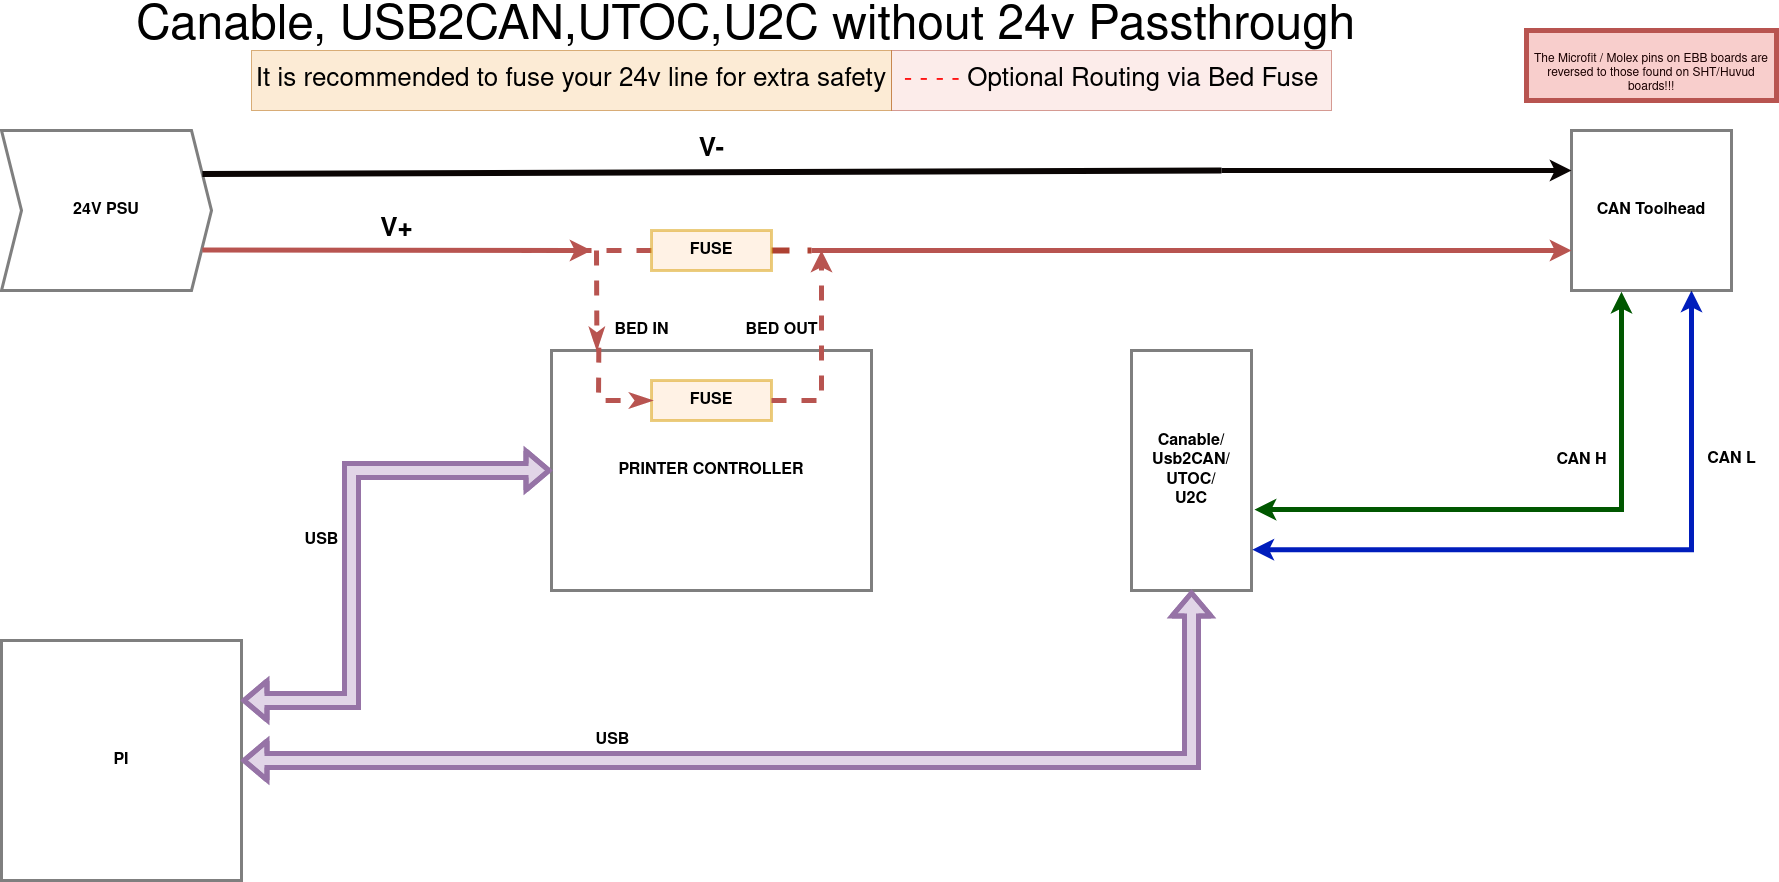

The diagram above was exported from draw.io. Its source (the exported page's mxGraphModel, read from the mxfile embedded in the PNG):
<mxGraphModel dx="2942" dy="186" grid="1" gridSize="10" guides="1" tooltips="1" connect="1" arrows="1" fold="1" page="1" pageScale="1" pageWidth="1600" pageHeight="900" background="none" math="0" shadow="0">
  <root>
    <mxCell id="0" />
    <mxCell id="1" parent="0" />
    <mxCell id="tk3jWDGdzixleCatkMts-180" style="edgeStyle=elbowEdgeStyle;rounded=0;orthogonalLoop=1;jettySize=auto;html=1;labelBackgroundColor=default;fontSize=16;fontColor=none;startArrow=none;startFill=0;endArrow=none;endFill=0;strokeColor=#b85450;strokeWidth=5;dashed=1;fillColor=#f8cecc;" parent="1" source="tk3jWDGdzixleCatkMts-201" edge="1">
      <mxGeometry relative="1" as="geometry">
        <mxPoint x="630" y="1160" as="targetPoint" />
      </mxGeometry>
    </mxCell>
    <mxCell id="tk3jWDGdzixleCatkMts-181" value="CAN L" style="edgeStyle=elbowEdgeStyle;rounded=0;orthogonalLoop=1;jettySize=auto;html=1;labelBackgroundColor=default;fontSize=16;fontColor=none;startArrow=classic;startFill=1;endArrow=classic;endFill=1;strokeColor=#001DBC;strokeWidth=5;fillColor=#0050ef;fontStyle=1;entryX=1.007;entryY=0.83;entryDx=0;entryDy=0;entryPerimeter=0;" parent="1" source="tk3jWDGdzixleCatkMts-182" target="tk3jWDGdzixleCatkMts-192" edge="1">
      <mxGeometry x="-0.5131" y="40" relative="1" as="geometry">
        <mxPoint x="1800.000000000001" y="1450" as="targetPoint" />
        <Array as="points">
          <mxPoint x="1800" y="1330" />
        </Array>
        <mxPoint y="-1" as="offset" />
      </mxGeometry>
    </mxCell>
    <mxCell id="tk3jWDGdzixleCatkMts-182" value="CAN Toolhead" style="whiteSpace=wrap;html=1;aspect=fixed;rounded=0;glass=0;labelBorderColor=none;sketch=0;fontSize=16;fontColor=none;strokeColor=default;strokeWidth=3;fillColor=none;opacity=50;fontStyle=1" parent="1" vertex="1">
      <mxGeometry x="1680" y="1040" width="160" height="160" as="geometry" />
    </mxCell>
    <mxCell id="tk3jWDGdzixleCatkMts-183" value="24V PSU" style="shape=step;perimeter=stepPerimeter;whiteSpace=wrap;html=1;fixedSize=1;rounded=0;glass=0;labelBorderColor=none;sketch=0;fontSize=16;fontColor=none;strokeColor=default;strokeWidth=3;fillColor=none;opacity=50;fontStyle=1" parent="1" vertex="1">
      <mxGeometry x="110" y="1040" width="210" height="160" as="geometry" />
    </mxCell>
    <mxCell id="tk3jWDGdzixleCatkMts-184" value="PRINTER CONTROLLER" style="rounded=0;whiteSpace=wrap;html=1;glass=0;labelBorderColor=none;sketch=0;fontSize=16;fontColor=none;strokeColor=default;strokeWidth=3;fillColor=none;opacity=50;fontStyle=1" parent="1" vertex="1">
      <mxGeometry x="660" y="1260" width="320" height="240" as="geometry" />
    </mxCell>
    <mxCell id="tk3jWDGdzixleCatkMts-185" style="edgeStyle=elbowEdgeStyle;rounded=0;orthogonalLoop=1;jettySize=auto;html=1;entryX=0.75;entryY=0;entryDx=0;entryDy=0;dashed=1;labelBackgroundColor=none;fontSize=16;fontColor=none;startArrow=none;startFill=0;endArrow=none;endFill=0;strokeColor=#b85450;strokeWidth=5;fillColor=#f8cecc;" parent="1" source="tk3jWDGdzixleCatkMts-184" target="tk3jWDGdzixleCatkMts-184" edge="1">
      <mxGeometry relative="1" as="geometry">
        <mxPoint x="770" y="1580" as="sourcePoint" />
        <Array as="points">
          <mxPoint x="780" y="1310" />
        </Array>
      </mxGeometry>
    </mxCell>
    <mxCell id="tk3jWDGdzixleCatkMts-186" value="FUSE" style="rounded=0;whiteSpace=wrap;html=1;glass=0;labelBorderColor=none;sketch=0;fontSize=16;strokeColor=#d79b00;strokeWidth=3;fillColor=#ffe6cc;opacity=50;fontStyle=1" parent="1" vertex="1">
      <mxGeometry x="760" y="1290" width="120" height="40" as="geometry" />
    </mxCell>
    <mxCell id="tk3jWDGdzixleCatkMts-187" value="BED IN" style="endArrow=classicThin;dashed=1;html=1;rounded=0;labelBackgroundColor=none;fontSize=16;fontColor=none;strokeColor=#b85450;strokeWidth=5;fillColor=#f8cecc;endFill=1;fontStyle=1;entryX=0.22;entryY=-0.005;entryDx=0;entryDy=0;entryPerimeter=0;" parent="1" edge="1">
      <mxGeometry x="0.6231" y="45" width="50" height="50" relative="1" as="geometry">
        <mxPoint x="705" y="1160" as="sourcePoint" />
        <mxPoint x="705.3999999999996" y="1258.7999999999997" as="targetPoint" />
        <mxPoint as="offset" />
      </mxGeometry>
    </mxCell>
    <mxCell id="tk3jWDGdzixleCatkMts-188" value="BED OUT" style="endArrow=classic;dashed=1;html=1;rounded=0;labelBackgroundColor=none;fontSize=16;fontColor=none;strokeColor=#b85450;strokeWidth=5;exitX=1;exitY=0.5;exitDx=0;exitDy=0;fillColor=#f8cecc;endFill=1;fontStyle=1" parent="1" edge="1">
      <mxGeometry x="0.2" y="40" width="50" height="50" relative="1" as="geometry">
        <mxPoint x="880" y="1310" as="sourcePoint" />
        <mxPoint x="930" y="1160" as="targetPoint" />
        <mxPoint as="offset" />
        <Array as="points">
          <mxPoint x="930" y="1310" />
        </Array>
      </mxGeometry>
    </mxCell>
    <mxCell id="tk3jWDGdzixleCatkMts-189" style="edgeStyle=elbowEdgeStyle;rounded=0;orthogonalLoop=1;jettySize=auto;html=1;labelBackgroundColor=none;fontSize=16;fontColor=none;startArrow=none;startFill=1;endArrow=none;endFill=0;strokeColor=#b85450;strokeWidth=5;fillColor=#f8cecc;" parent="1" edge="1">
      <mxGeometry relative="1" as="geometry">
        <mxPoint x="930" y="1160" as="targetPoint" />
        <Array as="points">
          <mxPoint x="1270" y="1360" />
          <mxPoint x="1290" y="1270" />
          <mxPoint x="1280" y="1260" />
        </Array>
        <mxPoint x="930" y="1160" as="sourcePoint" />
      </mxGeometry>
    </mxCell>
    <mxCell id="tk3jWDGdzixleCatkMts-191" value="CAN H" style="edgeStyle=elbowEdgeStyle;rounded=0;orthogonalLoop=1;jettySize=auto;html=1;labelBackgroundColor=default;fontSize=16;fontColor=none;startArrow=classic;startFill=1;endArrow=classic;endFill=1;strokeColor=#005700;strokeWidth=5;fillColor=#008a00;fontStyle=1;exitX=1.025;exitY=0.663;exitDx=0;exitDy=0;exitPerimeter=0;entryX=0.315;entryY=1.008;entryDx=0;entryDy=0;entryPerimeter=0;" parent="1" source="tk3jWDGdzixleCatkMts-192" target="tk3jWDGdzixleCatkMts-182" edge="1">
      <mxGeometry x="0.422" y="40" relative="1" as="geometry">
        <mxPoint x="1720.000000000001" y="1420" as="sourcePoint" />
        <Array as="points">
          <mxPoint x="1730" y="1480" />
        </Array>
        <mxPoint as="offset" />
        <mxPoint x="1730" y="1210" as="targetPoint" />
      </mxGeometry>
    </mxCell>
    <mxCell id="tk3jWDGdzixleCatkMts-192" value="Canable/&lt;br&gt;Usb2CAN/&lt;br&gt;UTOC/&lt;br&gt;U2C" style="rounded=0;whiteSpace=wrap;html=1;glass=0;labelBorderColor=none;sketch=0;fontSize=16;fontColor=none;strokeColor=default;strokeWidth=3;fillColor=none;opacity=50;fontStyle=1" parent="1" vertex="1">
      <mxGeometry x="1240" y="1260" width="120" height="240" as="geometry" />
    </mxCell>
    <mxCell id="tk3jWDGdzixleCatkMts-193" value="" style="endArrow=none;html=1;rounded=0;labelBackgroundColor=none;fontSize=16;fontColor=none;strokeColor=#0A0504;strokeWidth=5;endFill=0;startArrow=classic;startFill=1;exitX=0;exitY=0.25;exitDx=0;exitDy=0;" parent="1" source="tk3jWDGdzixleCatkMts-182" edge="1">
      <mxGeometry width="50" height="50" relative="1" as="geometry">
        <mxPoint x="1330" y="1310" as="sourcePoint" />
        <mxPoint x="1330" y="1080" as="targetPoint" />
        <Array as="points" />
      </mxGeometry>
    </mxCell>
    <mxCell id="tk3jWDGdzixleCatkMts-194" value="V-" style="endArrow=none;html=1;rounded=0;labelBackgroundColor=none;fontSize=26;fontColor=none;strokeColor=#0A0504;strokeWidth=6;exitX=1;exitY=0.25;exitDx=0;exitDy=0;fontStyle=1" parent="1" source="tk3jWDGdzixleCatkMts-183" edge="1">
      <mxGeometry x="-0.0007" y="22" width="50" height="50" relative="1" as="geometry">
        <mxPoint x="570" y="1200" as="sourcePoint" />
        <mxPoint x="1330" y="1080" as="targetPoint" />
        <Array as="points" />
        <mxPoint as="offset" />
      </mxGeometry>
    </mxCell>
    <mxCell id="tk3jWDGdzixleCatkMts-196" value="PI" style="rounded=0;whiteSpace=wrap;html=1;glass=0;labelBorderColor=none;sketch=0;fontSize=16;fontColor=none;strokeColor=default;strokeWidth=3;fillColor=none;opacity=50;fontStyle=1" parent="1" vertex="1">
      <mxGeometry x="110" y="1550" width="240" height="240" as="geometry" />
    </mxCell>
    <mxCell id="tk3jWDGdzixleCatkMts-197" value="USB" style="shape=flexArrow;endArrow=classic;startArrow=classic;html=1;rounded=0;labelBackgroundColor=default;fontSize=16;fontColor=none;strokeColor=#9673a6;strokeWidth=5;entryX=0;entryY=0.5;entryDx=0;entryDy=0;exitX=1;exitY=0.25;exitDx=0;exitDy=0;fillColor=#e1d5e7;fontStyle=1" parent="1" source="tk3jWDGdzixleCatkMts-196" target="tk3jWDGdzixleCatkMts-184" edge="1">
      <mxGeometry y="30" width="100" height="100" relative="1" as="geometry">
        <mxPoint x="340" y="1780" as="sourcePoint" />
        <mxPoint x="440" y="1680" as="targetPoint" />
        <mxPoint as="offset" />
        <Array as="points">
          <mxPoint x="460" y="1610" />
          <mxPoint x="460" y="1380" />
        </Array>
      </mxGeometry>
    </mxCell>
    <mxCell id="tk3jWDGdzixleCatkMts-198" value="V+" style="endArrow=none;html=1;rounded=0;labelBackgroundColor=default;fontSize=26;fontColor=none;strokeColor=#b85450;strokeWidth=5;fillColor=#f8cecc;entryX=1;entryY=0.75;entryDx=0;entryDy=0;endFill=0;startArrow=classic;startFill=1;fontStyle=1" parent="1" edge="1">
      <mxGeometry x="0.0029" y="-20" width="50" height="50" relative="1" as="geometry">
        <mxPoint x="700" y="1160" as="sourcePoint" />
        <mxPoint x="310.86956521739194" y="1159.521739130435" as="targetPoint" />
        <mxPoint as="offset" />
      </mxGeometry>
    </mxCell>
    <mxCell id="tk3jWDGdzixleCatkMts-199" value="USB" style="shape=flexArrow;endArrow=classic;startArrow=classic;html=1;rounded=0;labelBackgroundColor=default;fontSize=16;fontColor=none;strokeColor=#9673a6;strokeWidth=5;entryX=1;entryY=0.5;entryDx=0;entryDy=0;exitX=0.5;exitY=1;exitDx=0;exitDy=0;fillColor=#e1d5e7;fontStyle=1" parent="1" source="tk3jWDGdzixleCatkMts-192" target="tk3jWDGdzixleCatkMts-196" edge="1">
      <mxGeometry x="0.339" y="-20" width="100" height="100" relative="1" as="geometry">
        <mxPoint x="-150" y="1610" as="sourcePoint" />
        <mxPoint x="-50" y="1510" as="targetPoint" />
        <Array as="points">
          <mxPoint x="1300" y="1670" />
        </Array>
        <mxPoint x="1" as="offset" />
      </mxGeometry>
    </mxCell>
    <mxCell id="tk3jWDGdzixleCatkMts-200" value="" style="endArrow=classicThin;dashed=1;html=1;rounded=0;labelBackgroundColor=none;fontSize=16;fontColor=none;strokeColor=#b85450;strokeWidth=5;fillColor=#f8cecc;endFill=1;fontStyle=1;entryX=0;entryY=0.5;entryDx=0;entryDy=0;exitX=0.226;exitY=-0.012;exitDx=0;exitDy=0;exitPerimeter=0;" parent="1" target="tk3jWDGdzixleCatkMts-186" edge="1">
      <mxGeometry x="0.7481" y="-40" width="50" height="50" relative="1" as="geometry">
        <mxPoint x="707.3199999999997" y="1257.1200000000003" as="sourcePoint" />
        <mxPoint x="735" y="1310" as="targetPoint" />
        <mxPoint as="offset" />
        <Array as="points">
          <mxPoint x="707" y="1310" />
        </Array>
      </mxGeometry>
    </mxCell>
    <mxCell id="tk3jWDGdzixleCatkMts-207" style="edgeStyle=elbowEdgeStyle;rounded=0;orthogonalLoop=1;jettySize=auto;html=1;labelBackgroundColor=default;fontSize=26;fontColor=#FF1414;startArrow=none;startFill=0;endArrow=none;endFill=0;strokeColor=#ae4132;strokeWidth=6;fillColor=#fad9d5;dashed=1;" parent="1" source="tk3jWDGdzixleCatkMts-201" edge="1">
      <mxGeometry relative="1" as="geometry">
        <mxPoint x="920" y="1160" as="targetPoint" />
      </mxGeometry>
    </mxCell>
    <mxCell id="tk3jWDGdzixleCatkMts-201" value="FUSE" style="rounded=0;whiteSpace=wrap;html=1;glass=0;labelBorderColor=none;sketch=0;fontSize=16;strokeColor=#d79b00;strokeWidth=3;fillColor=#ffe6cc;opacity=50;fontStyle=1" parent="1" vertex="1">
      <mxGeometry x="760" y="1140" width="120" height="40" as="geometry" />
    </mxCell>
    <mxCell id="tk3jWDGdzixleCatkMts-202" value="" style="edgeStyle=elbowEdgeStyle;rounded=0;orthogonalLoop=1;jettySize=auto;html=1;labelBackgroundColor=none;fontSize=16;fontColor=none;startArrow=classic;startFill=1;endArrow=none;endFill=0;strokeColor=#b85450;strokeWidth=5;fillColor=#f8cecc;exitX=0;exitY=0.75;exitDx=0;exitDy=0;" parent="1" source="tk3jWDGdzixleCatkMts-182" edge="1">
      <mxGeometry relative="1" as="geometry">
        <mxPoint x="920" y="1160" as="targetPoint" />
        <Array as="points">
          <mxPoint x="1280" y="1370" />
        </Array>
        <mxPoint x="1280" y="1260" as="sourcePoint" />
      </mxGeometry>
    </mxCell>
    <mxCell id="tk3jWDGdzixleCatkMts-205" value="Canable, USB2CAN,UTOC,U2C without 24v Passthrough" style="text;html=1;strokeColor=none;fillColor=none;spacing=5;spacingTop=-20;whiteSpace=wrap;overflow=hidden;rounded=0;glass=0;labelBorderColor=none;sketch=0;fontSize=48;fontColor=none;opacity=50;" parent="1" vertex="1">
      <mxGeometry x="240" y="920" width="1360" height="40" as="geometry" />
    </mxCell>
    <mxCell id="tk3jWDGdzixleCatkMts-206" value="&lt;font color=&quot;#FF1414&quot;&gt;- - - - &lt;/font&gt;Optional Routing via Bed Fuse" style="text;html=1;strokeColor=#ae4132;fillColor=#fad9d5;align=center;verticalAlign=middle;whiteSpace=wrap;rounded=0;glass=0;labelBorderColor=none;sketch=0;fontSize=26;opacity=50;fontStyle=0" parent="1" vertex="1">
      <mxGeometry x="1000" y="960" width="440" height="60" as="geometry" />
    </mxCell>
    <mxCell id="tk3jWDGdzixleCatkMts-208" value="It is recommended to fuse your 24v line for extra safety" style="text;html=1;strokeColor=#b46504;fillColor=#fad7ac;align=center;verticalAlign=middle;whiteSpace=wrap;rounded=0;glass=0;labelBorderColor=none;sketch=0;fontSize=26;opacity=50;" parent="1" vertex="1">
      <mxGeometry x="360" y="960" width="640" height="60" as="geometry" />
    </mxCell>
    <mxCell id="NtC_Zi7tAPt1OvREKU6s-1" value="&lt;div style=&quot;font-size: 12px;&quot;&gt;&lt;font style=&quot;font-size: 12px;&quot; color=&quot;#1A0101&quot;&gt;The Microfit / Molex pins on EBB boards are reversed to those found on SHT/Huvud boards!!!&lt;/font&gt;&lt;/div&gt;" style="text;html=1;strokeColor=#b85450;fillColor=#f8cecc;spacing=5;spacingTop=-20;whiteSpace=wrap;overflow=hidden;rounded=0;fontSize=12;align=center;verticalAlign=bottom;strokeWidth=5;labelPosition=center;verticalLabelPosition=middle;" vertex="1" parent="1">
      <mxGeometry x="1635" y="940" width="250" height="70" as="geometry" />
    </mxCell>
  </root>
</mxGraphModel>